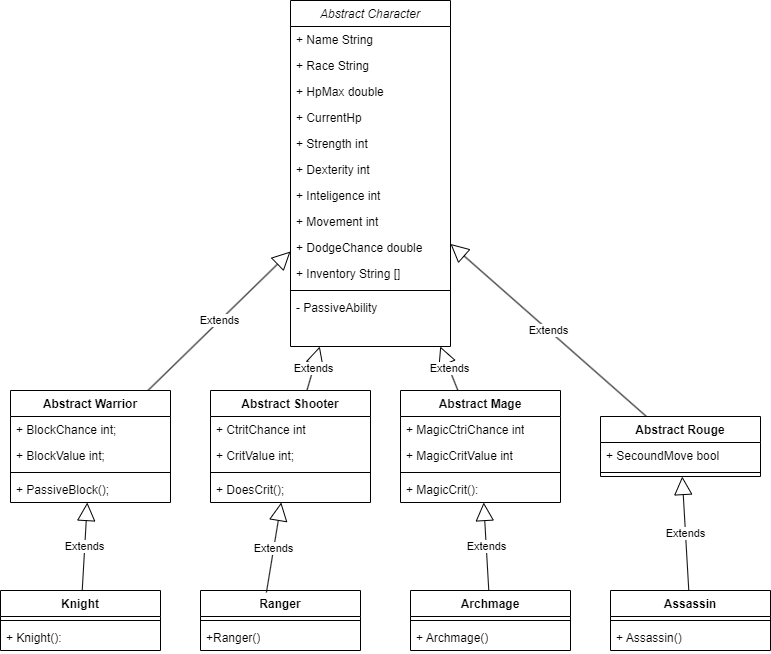

The diagram above was exported from draw.io. Its source (the exported page's mxGraphModel, read from the mxfile embedded in the PNG):
<mxGraphModel dx="1313" dy="653" grid="1" gridSize="10" guides="1" tooltips="1" connect="1" arrows="1" fold="1" page="1" pageScale="1" pageWidth="827" pageHeight="1169" math="0" shadow="0">
  <root>
    <mxCell id="WIyWlLk6GJQsqaUBKTNV-0" />
    <mxCell id="WIyWlLk6GJQsqaUBKTNV-1" parent="WIyWlLk6GJQsqaUBKTNV-0" />
    <mxCell id="zkfFHV4jXpPFQw0GAbJ--0" value="Abstract Character" style="swimlane;fontStyle=2;align=center;verticalAlign=top;childLayout=stackLayout;horizontal=1;startSize=26;horizontalStack=0;resizeParent=1;resizeLast=0;collapsible=1;marginBottom=0;rounded=0;shadow=0;strokeWidth=1;" parent="WIyWlLk6GJQsqaUBKTNV-1" vertex="1">
      <mxGeometry x="320" y="50" width="160" height="346" as="geometry">
        <mxRectangle x="220" y="120" width="160" height="26" as="alternateBounds" />
      </mxGeometry>
    </mxCell>
    <object label="+ Name String" K="" id="fuekB8Xl3ieVACemdOoW-2">
      <mxCell style="text;align=left;verticalAlign=top;spacingLeft=4;spacingRight=4;overflow=hidden;rotatable=0;points=[[0,0.5],[1,0.5]];portConstraint=eastwest;fontStyle=0" vertex="1" parent="zkfFHV4jXpPFQw0GAbJ--0">
        <mxGeometry y="26" width="160" height="26" as="geometry" />
      </mxCell>
    </object>
    <object label="+ Race String" K="" id="fuekB8Xl3ieVACemdOoW-3">
      <mxCell style="text;align=left;verticalAlign=top;spacingLeft=4;spacingRight=4;overflow=hidden;rotatable=0;points=[[0,0.5],[1,0.5]];portConstraint=eastwest;" vertex="1" parent="zkfFHV4jXpPFQw0GAbJ--0">
        <mxGeometry y="52" width="160" height="26" as="geometry" />
      </mxCell>
    </object>
    <object label="+ HpMax double&#10;" K="" id="zkfFHV4jXpPFQw0GAbJ--1">
      <mxCell style="text;align=left;verticalAlign=top;spacingLeft=4;spacingRight=4;overflow=hidden;rotatable=0;points=[[0,0.5],[1,0.5]];portConstraint=eastwest;" parent="zkfFHV4jXpPFQw0GAbJ--0" vertex="1">
        <mxGeometry y="78" width="160" height="26" as="geometry" />
      </mxCell>
    </object>
    <object label="+ CurrentHp" K="" id="fuekB8Xl3ieVACemdOoW-12">
      <mxCell style="text;align=left;verticalAlign=top;spacingLeft=4;spacingRight=4;overflow=hidden;rotatable=0;points=[[0,0.5],[1,0.5]];portConstraint=eastwest;" vertex="1" parent="zkfFHV4jXpPFQw0GAbJ--0">
        <mxGeometry y="104" width="160" height="26" as="geometry" />
      </mxCell>
    </object>
    <object label="+ Strength int&#10;" K="" id="fuekB8Xl3ieVACemdOoW-4">
      <mxCell style="text;align=left;verticalAlign=top;spacingLeft=4;spacingRight=4;overflow=hidden;rotatable=0;points=[[0,0.5],[1,0.5]];portConstraint=eastwest;" vertex="1" parent="zkfFHV4jXpPFQw0GAbJ--0">
        <mxGeometry y="130" width="160" height="26" as="geometry" />
      </mxCell>
    </object>
    <object label="+ Dexterity int&#10;" K="" id="fuekB8Xl3ieVACemdOoW-5">
      <mxCell style="text;align=left;verticalAlign=top;spacingLeft=4;spacingRight=4;overflow=hidden;rotatable=0;points=[[0,0.5],[1,0.5]];portConstraint=eastwest;" vertex="1" parent="zkfFHV4jXpPFQw0GAbJ--0">
        <mxGeometry y="156" width="160" height="26" as="geometry" />
      </mxCell>
    </object>
    <object label="+ Inteligence int&#10;" K="" id="fuekB8Xl3ieVACemdOoW-7">
      <mxCell style="text;align=left;verticalAlign=top;spacingLeft=4;spacingRight=4;overflow=hidden;rotatable=0;points=[[0,0.5],[1,0.5]];portConstraint=eastwest;" vertex="1" parent="zkfFHV4jXpPFQw0GAbJ--0">
        <mxGeometry y="182" width="160" height="26" as="geometry" />
      </mxCell>
    </object>
    <object label="+ Movement int&#10;" K="" id="fuekB8Xl3ieVACemdOoW-8">
      <mxCell style="text;align=left;verticalAlign=top;spacingLeft=4;spacingRight=4;overflow=hidden;rotatable=0;points=[[0,0.5],[1,0.5]];portConstraint=eastwest;" vertex="1" parent="zkfFHV4jXpPFQw0GAbJ--0">
        <mxGeometry y="208" width="160" height="26" as="geometry" />
      </mxCell>
    </object>
    <object label="+ DodgeChance double" K="" id="fuekB8Xl3ieVACemdOoW-9">
      <mxCell style="text;align=left;verticalAlign=top;spacingLeft=4;spacingRight=4;overflow=hidden;rotatable=0;points=[[0,0.5],[1,0.5]];portConstraint=eastwest;" vertex="1" parent="zkfFHV4jXpPFQw0GAbJ--0">
        <mxGeometry y="234" width="160" height="26" as="geometry" />
      </mxCell>
    </object>
    <object label="+ Inventory String []" K="" id="fuekB8Xl3ieVACemdOoW-52">
      <mxCell style="text;align=left;verticalAlign=top;spacingLeft=4;spacingRight=4;overflow=hidden;rotatable=0;points=[[0,0.5],[1,0.5]];portConstraint=eastwest;" vertex="1" parent="zkfFHV4jXpPFQw0GAbJ--0">
        <mxGeometry y="260" width="160" height="26" as="geometry" />
      </mxCell>
    </object>
    <mxCell id="zkfFHV4jXpPFQw0GAbJ--4" value="" style="line;html=1;strokeWidth=1;align=left;verticalAlign=middle;spacingTop=-1;spacingLeft=3;spacingRight=3;rotatable=0;labelPosition=right;points=[];portConstraint=eastwest;" parent="zkfFHV4jXpPFQw0GAbJ--0" vertex="1">
      <mxGeometry y="286" width="160" height="8" as="geometry" />
    </mxCell>
    <object label="- PassiveAbility" K="" id="fuekB8Xl3ieVACemdOoW-55">
      <mxCell style="text;align=left;verticalAlign=top;spacingLeft=4;spacingRight=4;overflow=hidden;rotatable=0;points=[[0,0.5],[1,0.5]];portConstraint=eastwest;" vertex="1" parent="zkfFHV4jXpPFQw0GAbJ--0">
        <mxGeometry y="294" width="160" height="26" as="geometry" />
      </mxCell>
    </object>
    <mxCell id="fuekB8Xl3ieVACemdOoW-14" value="Abstract Mage" style="swimlane;fontStyle=1;align=center;verticalAlign=top;childLayout=stackLayout;horizontal=1;startSize=26;horizontalStack=0;resizeParent=1;resizeParentMax=0;resizeLast=0;collapsible=1;marginBottom=0;whiteSpace=wrap;html=1;" vertex="1" parent="WIyWlLk6GJQsqaUBKTNV-1">
      <mxGeometry x="430" y="440" width="160" height="112" as="geometry" />
    </mxCell>
    <mxCell id="fuekB8Xl3ieVACemdOoW-15" value="+ MagicCtriChance int" style="text;strokeColor=none;fillColor=none;align=left;verticalAlign=top;spacingLeft=4;spacingRight=4;overflow=hidden;rotatable=0;points=[[0,0.5],[1,0.5]];portConstraint=eastwest;whiteSpace=wrap;html=1;" vertex="1" parent="fuekB8Xl3ieVACemdOoW-14">
      <mxGeometry y="26" width="160" height="26" as="geometry" />
    </mxCell>
    <mxCell id="fuekB8Xl3ieVACemdOoW-92" value="+ MagicCritValue int" style="text;strokeColor=none;fillColor=none;align=left;verticalAlign=top;spacingLeft=4;spacingRight=4;overflow=hidden;rotatable=0;points=[[0,0.5],[1,0.5]];portConstraint=eastwest;whiteSpace=wrap;html=1;" vertex="1" parent="fuekB8Xl3ieVACemdOoW-14">
      <mxGeometry y="52" width="160" height="26" as="geometry" />
    </mxCell>
    <mxCell id="fuekB8Xl3ieVACemdOoW-16" value="" style="line;strokeWidth=1;fillColor=none;align=left;verticalAlign=middle;spacingTop=-1;spacingLeft=3;spacingRight=3;rotatable=0;labelPosition=right;points=[];portConstraint=eastwest;strokeColor=inherit;" vertex="1" parent="fuekB8Xl3ieVACemdOoW-14">
      <mxGeometry y="78" width="160" height="8" as="geometry" />
    </mxCell>
    <mxCell id="fuekB8Xl3ieVACemdOoW-17" value="+ MagicCrit():&amp;nbsp;" style="text;strokeColor=none;fillColor=none;align=left;verticalAlign=top;spacingLeft=4;spacingRight=4;overflow=hidden;rotatable=0;points=[[0,0.5],[1,0.5]];portConstraint=eastwest;whiteSpace=wrap;html=1;" vertex="1" parent="fuekB8Xl3ieVACemdOoW-14">
      <mxGeometry y="86" width="160" height="26" as="geometry" />
    </mxCell>
    <mxCell id="fuekB8Xl3ieVACemdOoW-18" value="Extends" style="endArrow=block;endSize=16;endFill=0;html=1;rounded=0;" edge="1" parent="WIyWlLk6GJQsqaUBKTNV-1" source="fuekB8Xl3ieVACemdOoW-14" target="zkfFHV4jXpPFQw0GAbJ--0">
      <mxGeometry width="160" relative="1" as="geometry">
        <mxPoint x="340" y="340" as="sourcePoint" />
        <mxPoint x="300" y="400" as="targetPoint" />
      </mxGeometry>
    </mxCell>
    <mxCell id="fuekB8Xl3ieVACemdOoW-20" value="Extends" style="endArrow=block;endSize=16;endFill=0;html=1;rounded=0;" edge="1" parent="WIyWlLk6GJQsqaUBKTNV-1" source="fuekB8Xl3ieVACemdOoW-78" target="zkfFHV4jXpPFQw0GAbJ--0">
      <mxGeometry width="160" relative="1" as="geometry">
        <mxPoint x="142.687747035573" y="440" as="sourcePoint" />
        <mxPoint x="192" y="328" as="targetPoint" />
      </mxGeometry>
    </mxCell>
    <mxCell id="fuekB8Xl3ieVACemdOoW-21" value="Abstract Rouge" style="swimlane;fontStyle=1;align=center;verticalAlign=top;childLayout=stackLayout;horizontal=1;startSize=26;horizontalStack=0;resizeParent=1;resizeParentMax=0;resizeLast=0;collapsible=1;marginBottom=0;whiteSpace=wrap;html=1;" vertex="1" parent="WIyWlLk6GJQsqaUBKTNV-1">
      <mxGeometry x="630" y="466" width="160" height="60" as="geometry" />
    </mxCell>
    <mxCell id="fuekB8Xl3ieVACemdOoW-22" value="+ SecoundMove bool" style="text;strokeColor=none;fillColor=none;align=left;verticalAlign=top;spacingLeft=4;spacingRight=4;overflow=hidden;rotatable=0;points=[[0,0.5],[1,0.5]];portConstraint=eastwest;whiteSpace=wrap;html=1;" vertex="1" parent="fuekB8Xl3ieVACemdOoW-21">
      <mxGeometry y="26" width="160" height="26" as="geometry" />
    </mxCell>
    <mxCell id="fuekB8Xl3ieVACemdOoW-23" value="" style="line;strokeWidth=1;fillColor=none;align=left;verticalAlign=middle;spacingTop=-1;spacingLeft=3;spacingRight=3;rotatable=0;labelPosition=right;points=[];portConstraint=eastwest;strokeColor=inherit;" vertex="1" parent="fuekB8Xl3ieVACemdOoW-21">
      <mxGeometry y="52" width="160" height="8" as="geometry" />
    </mxCell>
    <mxCell id="fuekB8Xl3ieVACemdOoW-25" value="Extends" style="endArrow=block;endSize=16;endFill=0;html=1;rounded=0;" edge="1" parent="WIyWlLk6GJQsqaUBKTNV-1" source="fuekB8Xl3ieVACemdOoW-21" target="zkfFHV4jXpPFQw0GAbJ--0">
      <mxGeometry width="160" relative="1" as="geometry">
        <mxPoint x="686" y="440" as="sourcePoint" />
        <mxPoint x="650" y="344" as="targetPoint" />
      </mxGeometry>
    </mxCell>
    <mxCell id="fuekB8Xl3ieVACemdOoW-26" value="Knight" style="swimlane;fontStyle=1;align=center;verticalAlign=top;childLayout=stackLayout;horizontal=1;startSize=26;horizontalStack=0;resizeParent=1;resizeParentMax=0;resizeLast=0;collapsible=1;marginBottom=0;whiteSpace=wrap;html=1;" vertex="1" parent="WIyWlLk6GJQsqaUBKTNV-1">
      <mxGeometry x="30" y="640" width="160" height="60" as="geometry" />
    </mxCell>
    <mxCell id="fuekB8Xl3ieVACemdOoW-28" value="" style="line;strokeWidth=1;fillColor=none;align=left;verticalAlign=middle;spacingTop=-1;spacingLeft=3;spacingRight=3;rotatable=0;labelPosition=right;points=[];portConstraint=eastwest;strokeColor=inherit;" vertex="1" parent="fuekB8Xl3ieVACemdOoW-26">
      <mxGeometry y="26" width="160" height="8" as="geometry" />
    </mxCell>
    <mxCell id="fuekB8Xl3ieVACemdOoW-29" value="+ Knight():" style="text;strokeColor=none;fillColor=none;align=left;verticalAlign=top;spacingLeft=4;spacingRight=4;overflow=hidden;rotatable=0;points=[[0,0.5],[1,0.5]];portConstraint=eastwest;whiteSpace=wrap;html=1;" vertex="1" parent="fuekB8Xl3ieVACemdOoW-26">
      <mxGeometry y="34" width="160" height="26" as="geometry" />
    </mxCell>
    <mxCell id="fuekB8Xl3ieVACemdOoW-30" value="Extends" style="endArrow=block;endSize=16;endFill=0;html=1;rounded=0;" edge="1" parent="WIyWlLk6GJQsqaUBKTNV-1" source="fuekB8Xl3ieVACemdOoW-26" target="fuekB8Xl3ieVACemdOoW-78">
      <mxGeometry width="160" relative="1" as="geometry">
        <mxPoint x="90" y="683" as="sourcePoint" />
        <mxPoint x="101.73913043478251" y="512" as="targetPoint" />
      </mxGeometry>
    </mxCell>
    <mxCell id="fuekB8Xl3ieVACemdOoW-31" value="Ranger" style="swimlane;fontStyle=1;align=center;verticalAlign=top;childLayout=stackLayout;horizontal=1;startSize=26;horizontalStack=0;resizeParent=1;resizeParentMax=0;resizeLast=0;collapsible=1;marginBottom=0;whiteSpace=wrap;html=1;" vertex="1" parent="WIyWlLk6GJQsqaUBKTNV-1">
      <mxGeometry x="230" y="640" width="160" height="60" as="geometry" />
    </mxCell>
    <mxCell id="fuekB8Xl3ieVACemdOoW-33" value="" style="line;strokeWidth=1;fillColor=none;align=left;verticalAlign=middle;spacingTop=-1;spacingLeft=3;spacingRight=3;rotatable=0;labelPosition=right;points=[];portConstraint=eastwest;strokeColor=inherit;" vertex="1" parent="fuekB8Xl3ieVACemdOoW-31">
      <mxGeometry y="26" width="160" height="8" as="geometry" />
    </mxCell>
    <mxCell id="fuekB8Xl3ieVACemdOoW-34" value="+Ranger()" style="text;strokeColor=none;fillColor=none;align=left;verticalAlign=top;spacingLeft=4;spacingRight=4;overflow=hidden;rotatable=0;points=[[0,0.5],[1,0.5]];portConstraint=eastwest;whiteSpace=wrap;html=1;" vertex="1" parent="fuekB8Xl3ieVACemdOoW-31">
      <mxGeometry y="34" width="160" height="26" as="geometry" />
    </mxCell>
    <mxCell id="fuekB8Xl3ieVACemdOoW-36" value="Archmage" style="swimlane;fontStyle=1;align=center;verticalAlign=top;childLayout=stackLayout;horizontal=1;startSize=26;horizontalStack=0;resizeParent=1;resizeParentMax=0;resizeLast=0;collapsible=1;marginBottom=0;whiteSpace=wrap;html=1;" vertex="1" parent="WIyWlLk6GJQsqaUBKTNV-1">
      <mxGeometry x="440" y="640" width="160" height="60" as="geometry" />
    </mxCell>
    <mxCell id="fuekB8Xl3ieVACemdOoW-38" value="" style="line;strokeWidth=1;fillColor=none;align=left;verticalAlign=middle;spacingTop=-1;spacingLeft=3;spacingRight=3;rotatable=0;labelPosition=right;points=[];portConstraint=eastwest;strokeColor=inherit;" vertex="1" parent="fuekB8Xl3ieVACemdOoW-36">
      <mxGeometry y="26" width="160" height="8" as="geometry" />
    </mxCell>
    <mxCell id="fuekB8Xl3ieVACemdOoW-39" value="+ Archmage()" style="text;strokeColor=none;fillColor=none;align=left;verticalAlign=top;spacingLeft=4;spacingRight=4;overflow=hidden;rotatable=0;points=[[0,0.5],[1,0.5]];portConstraint=eastwest;whiteSpace=wrap;html=1;" vertex="1" parent="fuekB8Xl3ieVACemdOoW-36">
      <mxGeometry y="34" width="160" height="26" as="geometry" />
    </mxCell>
    <mxCell id="fuekB8Xl3ieVACemdOoW-41" value="Extends" style="endArrow=block;endSize=16;endFill=0;html=1;rounded=0;" edge="1" parent="WIyWlLk6GJQsqaUBKTNV-1" source="fuekB8Xl3ieVACemdOoW-36" target="fuekB8Xl3ieVACemdOoW-14">
      <mxGeometry width="160" relative="1" as="geometry">
        <mxPoint x="490" y="640" as="sourcePoint" />
        <mxPoint x="490" y="510" as="targetPoint" />
      </mxGeometry>
    </mxCell>
    <mxCell id="fuekB8Xl3ieVACemdOoW-46" value="Extends" style="endArrow=block;endSize=16;endFill=0;html=1;rounded=0;" edge="1" parent="WIyWlLk6GJQsqaUBKTNV-1" source="fuekB8Xl3ieVACemdOoW-48" target="fuekB8Xl3ieVACemdOoW-21">
      <mxGeometry width="160" relative="1" as="geometry">
        <mxPoint x="676" y="654" as="sourcePoint" />
        <mxPoint x="670" y="540" as="targetPoint" />
      </mxGeometry>
    </mxCell>
    <mxCell id="fuekB8Xl3ieVACemdOoW-48" value="Assassin" style="swimlane;fontStyle=1;align=center;verticalAlign=top;childLayout=stackLayout;horizontal=1;startSize=26;horizontalStack=0;resizeParent=1;resizeParentMax=0;resizeLast=0;collapsible=1;marginBottom=0;whiteSpace=wrap;html=1;" vertex="1" parent="WIyWlLk6GJQsqaUBKTNV-1">
      <mxGeometry x="640" y="640" width="160" height="60" as="geometry" />
    </mxCell>
    <mxCell id="fuekB8Xl3ieVACemdOoW-50" value="" style="line;strokeWidth=1;fillColor=none;align=left;verticalAlign=middle;spacingTop=-1;spacingLeft=3;spacingRight=3;rotatable=0;labelPosition=right;points=[];portConstraint=eastwest;strokeColor=inherit;" vertex="1" parent="fuekB8Xl3ieVACemdOoW-48">
      <mxGeometry y="26" width="160" height="8" as="geometry" />
    </mxCell>
    <mxCell id="fuekB8Xl3ieVACemdOoW-51" value="+ Assassin()" style="text;strokeColor=none;fillColor=none;align=left;verticalAlign=top;spacingLeft=4;spacingRight=4;overflow=hidden;rotatable=0;points=[[0,0.5],[1,0.5]];portConstraint=eastwest;whiteSpace=wrap;html=1;" vertex="1" parent="fuekB8Xl3ieVACemdOoW-48">
      <mxGeometry y="34" width="160" height="26" as="geometry" />
    </mxCell>
    <mxCell id="fuekB8Xl3ieVACemdOoW-78" value="Abstract Warrior" style="swimlane;fontStyle=1;align=center;verticalAlign=top;childLayout=stackLayout;horizontal=1;startSize=26;horizontalStack=0;resizeParent=1;resizeParentMax=0;resizeLast=0;collapsible=1;marginBottom=0;whiteSpace=wrap;html=1;" vertex="1" parent="WIyWlLk6GJQsqaUBKTNV-1">
      <mxGeometry x="40" y="440" width="160" height="112" as="geometry" />
    </mxCell>
    <mxCell id="fuekB8Xl3ieVACemdOoW-81" value="+ BlockChance int;" style="text;strokeColor=none;fillColor=none;align=left;verticalAlign=top;spacingLeft=4;spacingRight=4;overflow=hidden;rotatable=0;points=[[0,0.5],[1,0.5]];portConstraint=eastwest;whiteSpace=wrap;html=1;" vertex="1" parent="fuekB8Xl3ieVACemdOoW-78">
      <mxGeometry y="26" width="160" height="26" as="geometry" />
    </mxCell>
    <mxCell id="fuekB8Xl3ieVACemdOoW-84" value="+ BlockValue int;" style="text;strokeColor=none;fillColor=none;align=left;verticalAlign=top;spacingLeft=4;spacingRight=4;overflow=hidden;rotatable=0;points=[[0,0.5],[1,0.5]];portConstraint=eastwest;whiteSpace=wrap;html=1;" vertex="1" parent="fuekB8Xl3ieVACemdOoW-78">
      <mxGeometry y="52" width="160" height="26" as="geometry" />
    </mxCell>
    <mxCell id="fuekB8Xl3ieVACemdOoW-80" value="" style="line;strokeWidth=1;fillColor=none;align=left;verticalAlign=middle;spacingTop=-1;spacingLeft=3;spacingRight=3;rotatable=0;labelPosition=right;points=[];portConstraint=eastwest;strokeColor=inherit;" vertex="1" parent="fuekB8Xl3ieVACemdOoW-78">
      <mxGeometry y="78" width="160" height="8" as="geometry" />
    </mxCell>
    <mxCell id="fuekB8Xl3ieVACemdOoW-82" value="+ PassiveBlock();" style="text;strokeColor=none;fillColor=none;align=left;verticalAlign=top;spacingLeft=4;spacingRight=4;overflow=hidden;rotatable=0;points=[[0,0.5],[1,0.5]];portConstraint=eastwest;whiteSpace=wrap;html=1;" vertex="1" parent="fuekB8Xl3ieVACemdOoW-78">
      <mxGeometry y="86" width="160" height="26" as="geometry" />
    </mxCell>
    <mxCell id="fuekB8Xl3ieVACemdOoW-85" value="Abstract Shooter" style="swimlane;fontStyle=1;align=center;verticalAlign=top;childLayout=stackLayout;horizontal=1;startSize=26;horizontalStack=0;resizeParent=1;resizeParentMax=0;resizeLast=0;collapsible=1;marginBottom=0;whiteSpace=wrap;html=1;" vertex="1" parent="WIyWlLk6GJQsqaUBKTNV-1">
      <mxGeometry x="240" y="440" width="160" height="112" as="geometry" />
    </mxCell>
    <mxCell id="fuekB8Xl3ieVACemdOoW-86" value="+ CtritChance int" style="text;strokeColor=none;fillColor=none;align=left;verticalAlign=top;spacingLeft=4;spacingRight=4;overflow=hidden;rotatable=0;points=[[0,0.5],[1,0.5]];portConstraint=eastwest;whiteSpace=wrap;html=1;" vertex="1" parent="fuekB8Xl3ieVACemdOoW-85">
      <mxGeometry y="26" width="160" height="26" as="geometry" />
    </mxCell>
    <mxCell id="fuekB8Xl3ieVACemdOoW-87" value="+ CritValue int;" style="text;strokeColor=none;fillColor=none;align=left;verticalAlign=top;spacingLeft=4;spacingRight=4;overflow=hidden;rotatable=0;points=[[0,0.5],[1,0.5]];portConstraint=eastwest;whiteSpace=wrap;html=1;" vertex="1" parent="fuekB8Xl3ieVACemdOoW-85">
      <mxGeometry y="52" width="160" height="26" as="geometry" />
    </mxCell>
    <mxCell id="fuekB8Xl3ieVACemdOoW-88" value="" style="line;strokeWidth=1;fillColor=none;align=left;verticalAlign=middle;spacingTop=-1;spacingLeft=3;spacingRight=3;rotatable=0;labelPosition=right;points=[];portConstraint=eastwest;strokeColor=inherit;" vertex="1" parent="fuekB8Xl3ieVACemdOoW-85">
      <mxGeometry y="78" width="160" height="8" as="geometry" />
    </mxCell>
    <mxCell id="fuekB8Xl3ieVACemdOoW-89" value="+ DoesCrit();" style="text;strokeColor=none;fillColor=none;align=left;verticalAlign=top;spacingLeft=4;spacingRight=4;overflow=hidden;rotatable=0;points=[[0,0.5],[1,0.5]];portConstraint=eastwest;whiteSpace=wrap;html=1;" vertex="1" parent="fuekB8Xl3ieVACemdOoW-85">
      <mxGeometry y="86" width="160" height="26" as="geometry" />
    </mxCell>
    <mxCell id="fuekB8Xl3ieVACemdOoW-90" value="Extends" style="endArrow=block;endSize=16;endFill=0;html=1;rounded=0;" edge="1" parent="WIyWlLk6GJQsqaUBKTNV-1" source="fuekB8Xl3ieVACemdOoW-85" target="zkfFHV4jXpPFQw0GAbJ--0">
      <mxGeometry width="160" relative="1" as="geometry">
        <mxPoint x="230" y="509" as="sourcePoint" />
        <mxPoint x="373" y="370" as="targetPoint" />
      </mxGeometry>
    </mxCell>
    <mxCell id="fuekB8Xl3ieVACemdOoW-91" value="Extends" style="endArrow=block;endSize=16;endFill=0;html=1;rounded=0;exitX=0.412;exitY=0.033;exitDx=0;exitDy=0;exitPerimeter=0;" edge="1" parent="WIyWlLk6GJQsqaUBKTNV-1" source="fuekB8Xl3ieVACemdOoW-31" target="fuekB8Xl3ieVACemdOoW-85">
      <mxGeometry width="160" relative="1" as="geometry">
        <mxPoint x="303.5" y="614" as="sourcePoint" />
        <mxPoint x="316.5" y="570" as="targetPoint" />
      </mxGeometry>
    </mxCell>
  </root>
</mxGraphModel>